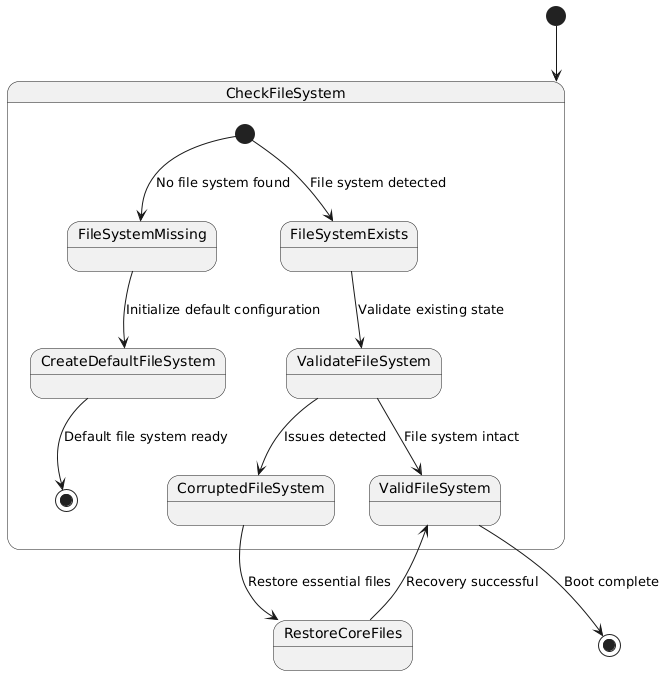

The diagram above was rendered by PlantUML. Its source (embedded in the PNG):
@startuml
[*] --> CheckFileSystem

state CheckFileSystem {
    [*] --> FileSystemMissing : No file system found
    [*] --> FileSystemExists : File system detected

    FileSystemMissing --> CreateDefaultFileSystem : Initialize default configuration
    CreateDefaultFileSystem --> [*] : Default file system ready

    FileSystemExists --> ValidateFileSystem : Validate existing state
    ValidateFileSystem --> ValidFileSystem : File system intact
    ValidateFileSystem --> CorruptedFileSystem : Issues detected
}

ValidFileSystem --> [*] : Boot complete
CorruptedFileSystem --> RestoreCoreFiles : Restore essential files
RestoreCoreFiles --> ValidFileSystem : Recovery successful
@enduml